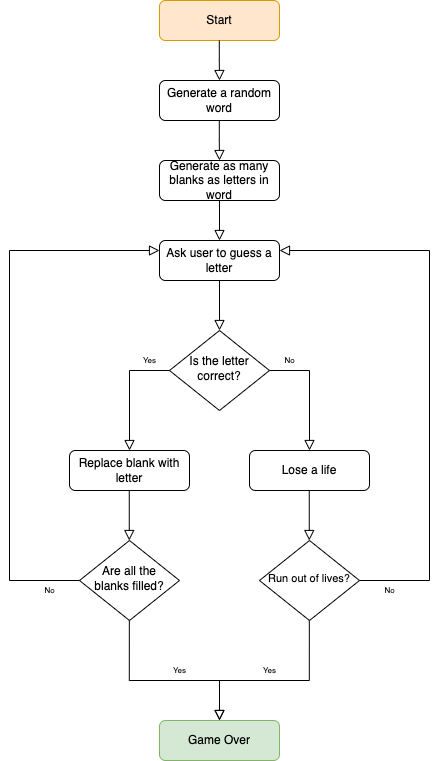

The diagram above was exported from draw.io. Its source (the exported page's mxGraphModel, read from the mxfile embedded in the PNG):
<mxGraphModel dx="433" dy="251" grid="1" gridSize="10" guides="1" tooltips="1" connect="1" arrows="1" fold="1" page="1" pageScale="1" pageWidth="827" pageHeight="1169" math="0" shadow="0">
  <root>
    <mxCell id="WIyWlLk6GJQsqaUBKTNV-0" />
    <mxCell id="WIyWlLk6GJQsqaUBKTNV-1" parent="WIyWlLk6GJQsqaUBKTNV-0" />
    <mxCell id="WIyWlLk6GJQsqaUBKTNV-3" value="Start" style="rounded=1;whiteSpace=wrap;html=1;fontSize=12;glass=0;strokeWidth=1;shadow=0;fillColor=#ffe6cc;strokeColor=#d79b00;" parent="WIyWlLk6GJQsqaUBKTNV-1" vertex="1">
      <mxGeometry x="340" y="80" width="120" height="40" as="geometry" />
    </mxCell>
    <mxCell id="WIyWlLk6GJQsqaUBKTNV-6" value="Is the letter correct?" style="rhombus;whiteSpace=wrap;html=1;shadow=0;fontFamily=Helvetica;fontSize=12;align=center;strokeWidth=1;spacing=6;spacingTop=-4;" parent="WIyWlLk6GJQsqaUBKTNV-1" vertex="1">
      <mxGeometry x="350" y="410" width="100" height="80" as="geometry" />
    </mxCell>
    <mxCell id="ehiMBFTo1sMBur-d3DFT-0" value="Generate a random word" style="rounded=1;whiteSpace=wrap;html=1;fontSize=12;glass=0;strokeWidth=1;shadow=0;" vertex="1" parent="WIyWlLk6GJQsqaUBKTNV-1">
      <mxGeometry x="340" y="160" width="120" height="40" as="geometry" />
    </mxCell>
    <mxCell id="ehiMBFTo1sMBur-d3DFT-1" value="Generate as many blanks as letters in word" style="rounded=1;whiteSpace=wrap;html=1;fontSize=12;glass=0;strokeWidth=1;shadow=0;" vertex="1" parent="WIyWlLk6GJQsqaUBKTNV-1">
      <mxGeometry x="340" y="240" width="120" height="40" as="geometry" />
    </mxCell>
    <mxCell id="ehiMBFTo1sMBur-d3DFT-2" value="Ask user to guess a letter" style="rounded=1;whiteSpace=wrap;html=1;fontSize=12;glass=0;strokeWidth=1;shadow=0;" vertex="1" parent="WIyWlLk6GJQsqaUBKTNV-1">
      <mxGeometry x="340" y="320" width="120" height="40" as="geometry" />
    </mxCell>
    <mxCell id="ehiMBFTo1sMBur-d3DFT-7" value="" style="rounded=0;html=1;jettySize=auto;orthogonalLoop=1;fontSize=11;endArrow=block;endFill=0;endSize=8;strokeWidth=1;shadow=0;labelBackgroundColor=none;edgeStyle=orthogonalEdgeStyle;entryX=0.5;entryY=0;entryDx=0;entryDy=0;" edge="1" parent="WIyWlLk6GJQsqaUBKTNV-1" target="ehiMBFTo1sMBur-d3DFT-0">
      <mxGeometry x="0.3333" y="20" relative="1" as="geometry">
        <mxPoint as="offset" />
        <mxPoint x="399.8" y="120" as="sourcePoint" />
        <mxPoint x="399.8" y="180" as="targetPoint" />
      </mxGeometry>
    </mxCell>
    <mxCell id="ehiMBFTo1sMBur-d3DFT-8" value="" style="rounded=0;html=1;jettySize=auto;orthogonalLoop=1;fontSize=11;endArrow=block;endFill=0;endSize=8;strokeWidth=1;shadow=0;labelBackgroundColor=none;edgeStyle=orthogonalEdgeStyle;" edge="1" parent="WIyWlLk6GJQsqaUBKTNV-1" target="ehiMBFTo1sMBur-d3DFT-1">
      <mxGeometry x="0.3333" y="20" relative="1" as="geometry">
        <mxPoint as="offset" />
        <mxPoint x="399.79999999999995" y="200" as="sourcePoint" />
        <mxPoint x="399.79999999999995" y="260" as="targetPoint" />
      </mxGeometry>
    </mxCell>
    <mxCell id="ehiMBFTo1sMBur-d3DFT-9" value="" style="rounded=0;html=1;jettySize=auto;orthogonalLoop=1;fontSize=11;endArrow=block;endFill=0;endSize=8;strokeWidth=1;shadow=0;labelBackgroundColor=none;edgeStyle=orthogonalEdgeStyle;" edge="1" parent="WIyWlLk6GJQsqaUBKTNV-1">
      <mxGeometry x="0.3333" y="20" relative="1" as="geometry">
        <mxPoint as="offset" />
        <mxPoint x="400" y="290" as="sourcePoint" />
        <mxPoint x="400" y="320" as="targetPoint" />
        <Array as="points">
          <mxPoint x="400" y="280" />
          <mxPoint x="400" y="280" />
        </Array>
      </mxGeometry>
    </mxCell>
    <mxCell id="ehiMBFTo1sMBur-d3DFT-10" value="" style="rounded=0;html=1;jettySize=auto;orthogonalLoop=1;fontSize=11;endArrow=block;endFill=0;endSize=8;strokeWidth=1;shadow=0;labelBackgroundColor=none;edgeStyle=orthogonalEdgeStyle;entryX=0.5;entryY=0;entryDx=0;entryDy=0;exitX=0.5;exitY=1;exitDx=0;exitDy=0;" edge="1" parent="WIyWlLk6GJQsqaUBKTNV-1" source="ehiMBFTo1sMBur-d3DFT-2" target="WIyWlLk6GJQsqaUBKTNV-6">
      <mxGeometry x="0.3333" y="20" relative="1" as="geometry">
        <mxPoint as="offset" />
        <mxPoint x="399.8" y="370" as="sourcePoint" />
        <mxPoint x="399.8" y="400" as="targetPoint" />
        <Array as="points" />
      </mxGeometry>
    </mxCell>
    <mxCell id="ehiMBFTo1sMBur-d3DFT-11" value="" style="rounded=0;html=1;jettySize=auto;orthogonalLoop=1;fontSize=11;endArrow=block;endFill=0;endSize=8;strokeWidth=1;shadow=0;labelBackgroundColor=none;edgeStyle=orthogonalEdgeStyle;exitX=0.5;exitY=1;exitDx=0;exitDy=0;" edge="1" parent="WIyWlLk6GJQsqaUBKTNV-1">
      <mxGeometry x="0.3333" y="20" relative="1" as="geometry">
        <mxPoint as="offset" />
        <mxPoint x="450" y="450" as="sourcePoint" />
        <mxPoint x="490" y="530" as="targetPoint" />
        <Array as="points">
          <mxPoint x="490" y="450" />
        </Array>
      </mxGeometry>
    </mxCell>
    <mxCell id="ehiMBFTo1sMBur-d3DFT-12" value="" style="rounded=0;html=1;jettySize=auto;orthogonalLoop=1;fontSize=11;endArrow=block;endFill=0;endSize=8;strokeWidth=1;shadow=0;labelBackgroundColor=none;edgeStyle=orthogonalEdgeStyle;exitX=0;exitY=0.5;exitDx=0;exitDy=0;" edge="1" parent="WIyWlLk6GJQsqaUBKTNV-1" source="WIyWlLk6GJQsqaUBKTNV-6">
      <mxGeometry x="0.3333" y="20" relative="1" as="geometry">
        <mxPoint as="offset" />
        <mxPoint x="310" y="450" as="sourcePoint" />
        <mxPoint x="310" y="530" as="targetPoint" />
        <Array as="points">
          <mxPoint x="310" y="450" />
          <mxPoint x="310" y="530" />
        </Array>
      </mxGeometry>
    </mxCell>
    <mxCell id="ehiMBFTo1sMBur-d3DFT-13" value="&lt;font style=&quot;font-weight: normal; font-size: 8px;&quot;&gt;Yes&lt;/font&gt;" style="text;strokeColor=none;fillColor=none;html=1;fontSize=24;fontStyle=1;verticalAlign=middle;align=center;" vertex="1" parent="WIyWlLk6GJQsqaUBKTNV-1">
      <mxGeometry x="310" y="420" width="40" height="30" as="geometry" />
    </mxCell>
    <mxCell id="ehiMBFTo1sMBur-d3DFT-15" value="&lt;font style=&quot;font-weight: normal; font-size: 8px;&quot;&gt;No&lt;/font&gt;" style="text;strokeColor=none;fillColor=none;html=1;fontSize=24;fontStyle=1;verticalAlign=middle;align=center;" vertex="1" parent="WIyWlLk6GJQsqaUBKTNV-1">
      <mxGeometry x="450" y="420" width="40" height="30" as="geometry" />
    </mxCell>
    <mxCell id="ehiMBFTo1sMBur-d3DFT-16" value="Replace blank with letter" style="rounded=1;whiteSpace=wrap;html=1;fontSize=12;glass=0;strokeWidth=1;shadow=0;" vertex="1" parent="WIyWlLk6GJQsqaUBKTNV-1">
      <mxGeometry x="250" y="530" width="120" height="40" as="geometry" />
    </mxCell>
    <mxCell id="ehiMBFTo1sMBur-d3DFT-17" value="Lose a life" style="rounded=1;whiteSpace=wrap;html=1;fontSize=12;glass=0;strokeWidth=1;shadow=0;" vertex="1" parent="WIyWlLk6GJQsqaUBKTNV-1">
      <mxGeometry x="430" y="530" width="120" height="40" as="geometry" />
    </mxCell>
    <mxCell id="ehiMBFTo1sMBur-d3DFT-18" value="Are all the blanks filled?" style="rhombus;whiteSpace=wrap;html=1;shadow=0;fontFamily=Helvetica;fontSize=12;align=center;strokeWidth=1;spacing=6;spacingTop=-4;" vertex="1" parent="WIyWlLk6GJQsqaUBKTNV-1">
      <mxGeometry x="260" y="620" width="100" height="80" as="geometry" />
    </mxCell>
    <mxCell id="ehiMBFTo1sMBur-d3DFT-19" value="" style="rounded=0;html=1;jettySize=auto;orthogonalLoop=1;fontSize=11;endArrow=block;endFill=0;endSize=8;strokeWidth=1;shadow=0;labelBackgroundColor=none;edgeStyle=orthogonalEdgeStyle;entryX=0.5;entryY=0;entryDx=0;entryDy=0;exitX=0.5;exitY=1;exitDx=0;exitDy=0;" edge="1" parent="WIyWlLk6GJQsqaUBKTNV-1">
      <mxGeometry x="0.3333" y="20" relative="1" as="geometry">
        <mxPoint as="offset" />
        <mxPoint x="309.76" y="570" as="sourcePoint" />
        <mxPoint x="309.76" y="620" as="targetPoint" />
        <Array as="points" />
      </mxGeometry>
    </mxCell>
    <mxCell id="ehiMBFTo1sMBur-d3DFT-20" value="&lt;font style=&quot;font-weight: normal; font-size: 8px;&quot;&gt;No&lt;/font&gt;" style="text;strokeColor=none;fillColor=none;html=1;fontSize=24;fontStyle=1;verticalAlign=middle;align=center;" vertex="1" parent="WIyWlLk6GJQsqaUBKTNV-1">
      <mxGeometry x="210" y="650" width="40" height="30" as="geometry" />
    </mxCell>
    <mxCell id="ehiMBFTo1sMBur-d3DFT-21" value="" style="rounded=0;html=1;jettySize=auto;orthogonalLoop=1;fontSize=11;endArrow=block;endFill=0;endSize=8;strokeWidth=1;shadow=0;labelBackgroundColor=none;edgeStyle=orthogonalEdgeStyle;exitX=0.5;exitY=1;exitDx=0;exitDy=0;entryX=0;entryY=0.25;entryDx=0;entryDy=0;" edge="1" parent="WIyWlLk6GJQsqaUBKTNV-1" target="ehiMBFTo1sMBur-d3DFT-2">
      <mxGeometry x="0.3333" y="20" relative="1" as="geometry">
        <mxPoint as="offset" />
        <mxPoint x="260" y="660" as="sourcePoint" />
        <mxPoint x="170" y="340" as="targetPoint" />
        <Array as="points">
          <mxPoint x="190" y="660" />
          <mxPoint x="190" y="330" />
        </Array>
      </mxGeometry>
    </mxCell>
    <mxCell id="ehiMBFTo1sMBur-d3DFT-22" value="&lt;font style=&quot;font-weight: normal; font-size: 8px;&quot;&gt;Yes&lt;/font&gt;" style="text;strokeColor=none;fillColor=none;html=1;fontSize=24;fontStyle=1;verticalAlign=middle;align=center;" vertex="1" parent="WIyWlLk6GJQsqaUBKTNV-1">
      <mxGeometry x="340" y="730" width="40" height="30" as="geometry" />
    </mxCell>
    <mxCell id="ehiMBFTo1sMBur-d3DFT-23" value="&lt;div style=&quot;&quot;&gt;&lt;span style=&quot;background-color: initial;&quot;&gt;&lt;font style=&quot;font-size: 11px;&quot;&gt;Run out of lives?&lt;/font&gt;&lt;/span&gt;&lt;/div&gt;" style="rhombus;whiteSpace=wrap;html=1;shadow=0;fontFamily=Helvetica;fontSize=12;align=center;strokeWidth=1;spacing=6;spacingTop=-4;" vertex="1" parent="WIyWlLk6GJQsqaUBKTNV-1">
      <mxGeometry x="440" y="620" width="100" height="80" as="geometry" />
    </mxCell>
    <mxCell id="ehiMBFTo1sMBur-d3DFT-24" value="" style="rounded=0;html=1;jettySize=auto;orthogonalLoop=1;fontSize=11;endArrow=block;endFill=0;endSize=8;strokeWidth=1;shadow=0;labelBackgroundColor=none;edgeStyle=orthogonalEdgeStyle;entryX=0.5;entryY=0;entryDx=0;entryDy=0;exitX=0.5;exitY=1;exitDx=0;exitDy=0;" edge="1" parent="WIyWlLk6GJQsqaUBKTNV-1">
      <mxGeometry x="0.3333" y="20" relative="1" as="geometry">
        <mxPoint as="offset" />
        <mxPoint x="489.76" y="570" as="sourcePoint" />
        <mxPoint x="489.76" y="620" as="targetPoint" />
        <Array as="points" />
      </mxGeometry>
    </mxCell>
    <mxCell id="ehiMBFTo1sMBur-d3DFT-25" value="&lt;font style=&quot;font-weight: normal; font-size: 8px;&quot;&gt;No&lt;/font&gt;" style="text;strokeColor=none;fillColor=none;html=1;fontSize=24;fontStyle=1;verticalAlign=middle;align=center;" vertex="1" parent="WIyWlLk6GJQsqaUBKTNV-1">
      <mxGeometry x="550" y="650" width="40" height="30" as="geometry" />
    </mxCell>
    <mxCell id="ehiMBFTo1sMBur-d3DFT-26" value="" style="rounded=0;html=1;jettySize=auto;orthogonalLoop=1;fontSize=11;endArrow=block;endFill=0;endSize=8;strokeWidth=1;shadow=0;labelBackgroundColor=none;edgeStyle=orthogonalEdgeStyle;exitX=1;exitY=0.5;exitDx=0;exitDy=0;entryX=1;entryY=0.25;entryDx=0;entryDy=0;" edge="1" parent="WIyWlLk6GJQsqaUBKTNV-1" source="ehiMBFTo1sMBur-d3DFT-23" target="ehiMBFTo1sMBur-d3DFT-2">
      <mxGeometry x="0.3333" y="20" relative="1" as="geometry">
        <mxPoint as="offset" />
        <mxPoint x="440" y="660" as="sourcePoint" />
        <mxPoint x="520" y="330" as="targetPoint" />
        <Array as="points">
          <mxPoint x="610" y="660" />
          <mxPoint x="610" y="330" />
        </Array>
      </mxGeometry>
    </mxCell>
    <mxCell id="ehiMBFTo1sMBur-d3DFT-27" value="" style="rounded=0;html=1;jettySize=auto;orthogonalLoop=1;fontSize=11;endArrow=block;endFill=0;endSize=8;strokeWidth=1;shadow=0;labelBackgroundColor=none;edgeStyle=orthogonalEdgeStyle;exitX=0.5;exitY=1;exitDx=0;exitDy=0;" edge="1" parent="WIyWlLk6GJQsqaUBKTNV-1">
      <mxGeometry x="0.3333" y="20" relative="1" as="geometry">
        <mxPoint as="offset" />
        <mxPoint x="309.83" y="700" as="sourcePoint" />
        <mxPoint x="400" y="800" as="targetPoint" />
        <Array as="points">
          <mxPoint x="310" y="760" />
        </Array>
      </mxGeometry>
    </mxCell>
    <mxCell id="ehiMBFTo1sMBur-d3DFT-29" value="" style="rounded=0;html=1;jettySize=auto;orthogonalLoop=1;fontSize=11;endArrow=block;endFill=0;endSize=8;strokeWidth=1;shadow=0;labelBackgroundColor=none;edgeStyle=orthogonalEdgeStyle;exitX=0.5;exitY=1;exitDx=0;exitDy=0;" edge="1" parent="WIyWlLk6GJQsqaUBKTNV-1">
      <mxGeometry x="0.3333" y="20" relative="1" as="geometry">
        <mxPoint as="offset" />
        <mxPoint x="489.8299999999999" y="700" as="sourcePoint" />
        <mxPoint x="400" y="800" as="targetPoint" />
        <Array as="points">
          <mxPoint x="490" y="760" />
        </Array>
      </mxGeometry>
    </mxCell>
    <mxCell id="ehiMBFTo1sMBur-d3DFT-30" value="&lt;font style=&quot;font-weight: normal; font-size: 8px;&quot;&gt;Yes&lt;/font&gt;" style="text;strokeColor=none;fillColor=none;html=1;fontSize=24;fontStyle=1;verticalAlign=middle;align=center;" vertex="1" parent="WIyWlLk6GJQsqaUBKTNV-1">
      <mxGeometry x="430" y="730" width="40" height="30" as="geometry" />
    </mxCell>
    <mxCell id="ehiMBFTo1sMBur-d3DFT-31" value="Game Over" style="rounded=1;whiteSpace=wrap;html=1;fontSize=12;glass=0;strokeWidth=1;shadow=0;fillColor=#d5e8d4;strokeColor=#82b366;" vertex="1" parent="WIyWlLk6GJQsqaUBKTNV-1">
      <mxGeometry x="340" y="800" width="120" height="40" as="geometry" />
    </mxCell>
  </root>
</mxGraphModel>